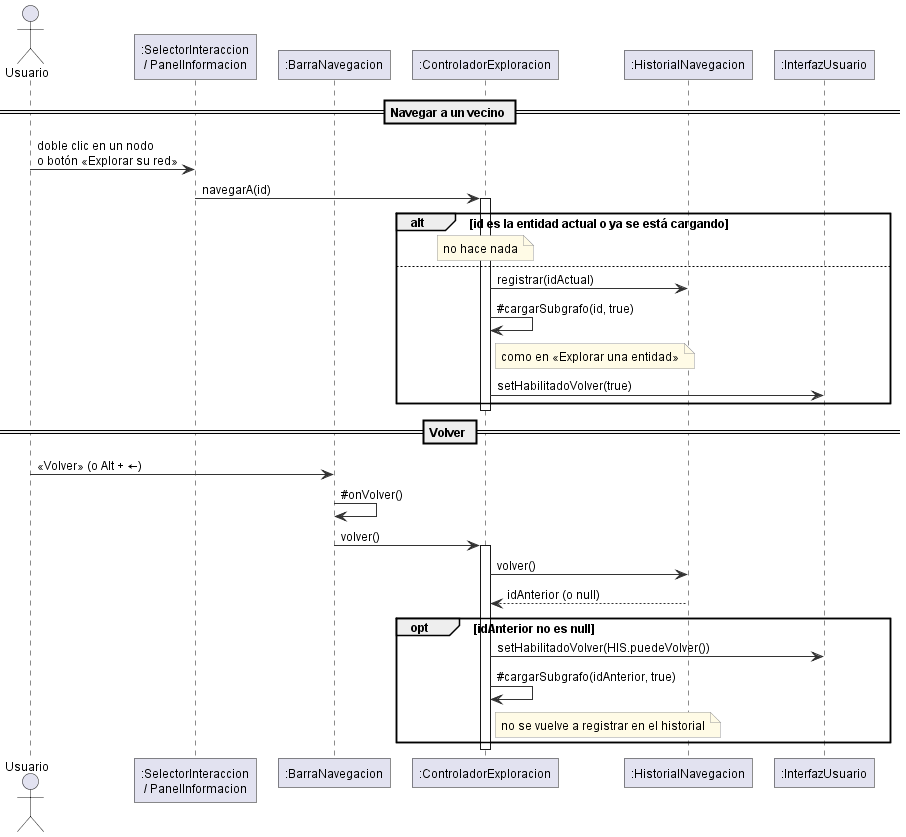

The diagram above was rendered by PlantUML. Its source (embedded in the PNG):
@startuml sec_navegar
' Operaciones: navegar a un vecino y volver.
!include estilo.iuml
actor Usuario
participant ":SelectorInteraccion\n/ PanelInformacion" as ORIG
participant ":BarraNavegacion" as BAR
participant ":ControladorExploracion" as CTRL
participant ":HistorialNavegacion" as HIS
participant ":InterfazUsuario" as UI

== Navegar a un vecino ==
Usuario -> ORIG : doble clic en un nodo\no botón «Explorar su red»
ORIG -> CTRL : navegarA(id)
activate CTRL
alt id es la entidad actual o ya se está cargando
  note over CTRL : no hace nada
else
  CTRL -> HIS : registrar(idActual)
  CTRL -> CTRL : ~#cargarSubgrafo(id, true)
  note right of CTRL : como en «Explorar una entidad»
  CTRL -> UI : setHabilitadoVolver(true)
end
deactivate CTRL

== Volver ==
Usuario -> BAR : «Volver» (o Alt + ←)
BAR -> BAR : ~#onVolver()
BAR -> CTRL : volver()
activate CTRL
CTRL -> HIS : volver()
HIS --> CTRL : idAnterior (o null)
opt idAnterior no es null
  CTRL -> UI : setHabilitadoVolver(HIS.puedeVolver())
  CTRL -> CTRL : ~#cargarSubgrafo(idAnterior, true)
  note right of CTRL : no se vuelve a registrar en el historial
end
deactivate CTRL
@enduml